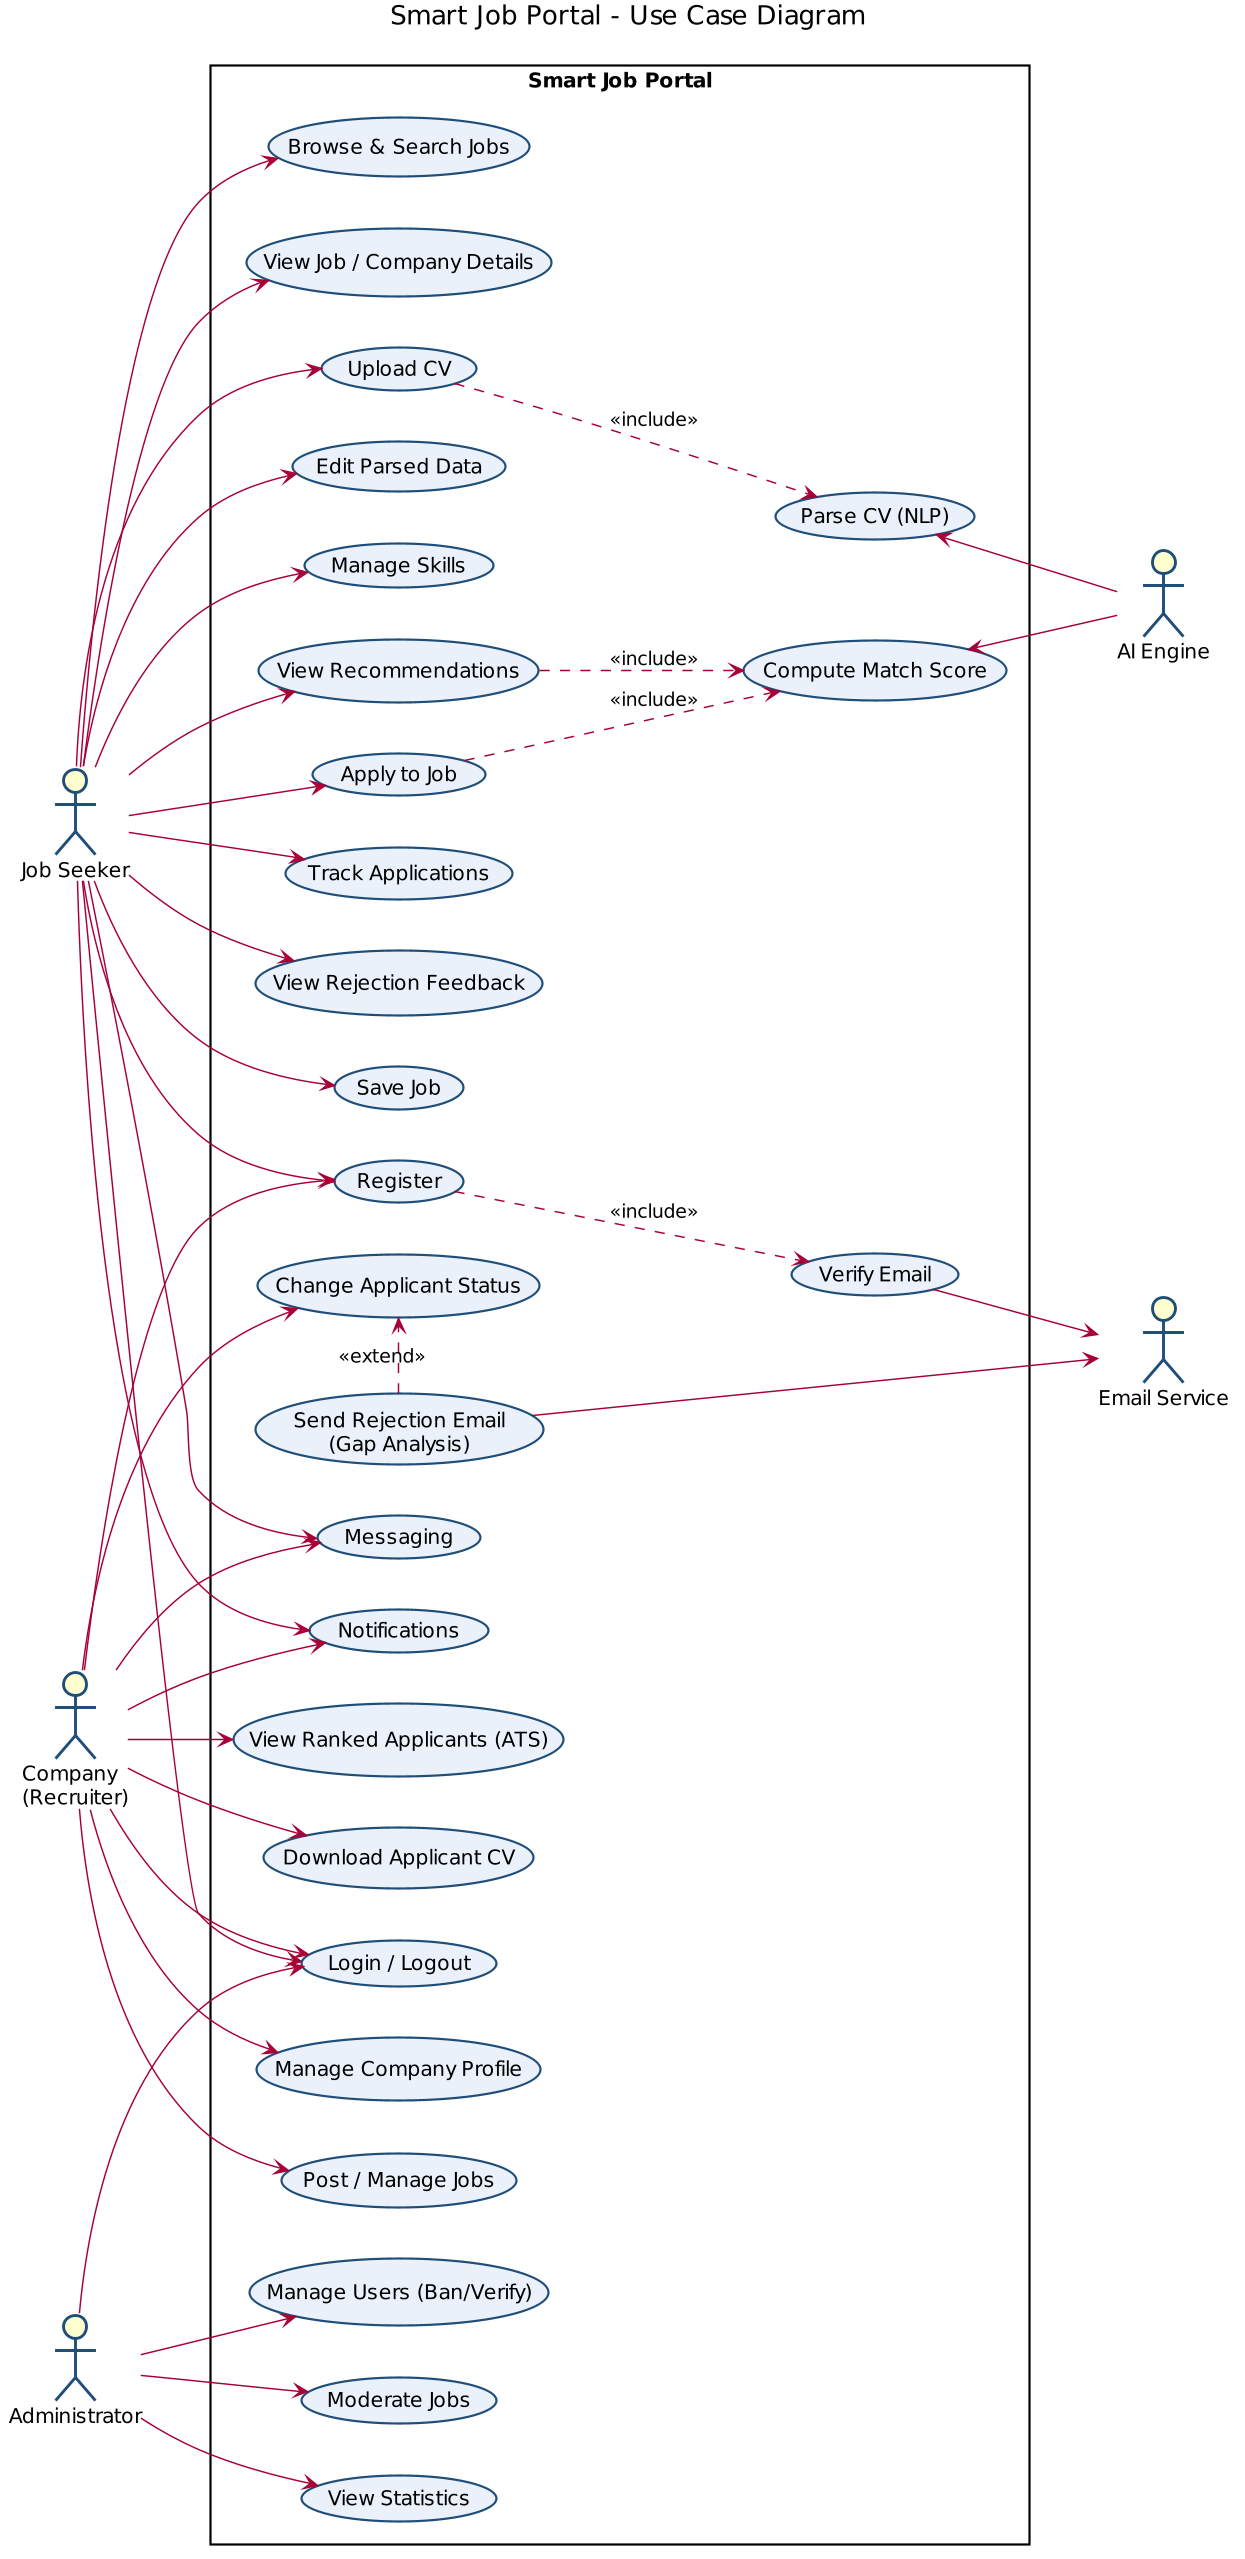

The diagram above was rendered by PlantUML. Its source (embedded in the PNG):
@startuml
skinparam dpi 140
skinparam shadowing false
skinparam defaultFontName Arial
skinparam packageStyle rectangle
skinparam actorBorderColor #1F4E79
skinparam usecaseBorderColor #1F4E79
skinparam usecaseBackgroundColor #EAF1FB
left to right direction
title Smart Job Portal - Use Case Diagram

actor "Job Seeker" as JS
actor "Company\n(Recruiter)" as CO
actor "Administrator" as AD
actor "AI Engine" as AI
actor "Email Service" as EM

rectangle "Smart Job Portal" {
  usecase "Register" as UC_reg
  usecase "Verify Email" as UC_ver
  usecase "Login / Logout" as UC_login
  usecase "Browse & Search Jobs" as UC_browse
  usecase "View Job / Company Details" as UC_view

  usecase "Upload CV" as UC_cv
  usecase "Parse CV (NLP)" as UC_parse
  usecase "Edit Parsed Data" as UC_edit
  usecase "Manage Skills" as UC_skills
  usecase "View Recommendations" as UC_rec
  usecase "Compute Match Score" as UC_score
  usecase "Apply to Job" as UC_apply
  usecase "Track Applications" as UC_track
  usecase "View Rejection Feedback" as UC_feedback
  usecase "Save Job" as UC_save

  usecase "Manage Company Profile" as UC_cprof
  usecase "Post / Manage Jobs" as UC_post
  usecase "View Ranked Applicants (ATS)" as UC_ats
  usecase "Download Applicant CV" as UC_dl
  usecase "Change Applicant Status" as UC_status
  usecase "Send Rejection Email\n(Gap Analysis)" as UC_reject

  usecase "Messaging" as UC_msg
  usecase "Notifications" as UC_notif

  usecase "View Statistics" as UC_stats
  usecase "Manage Users (Ban/Verify)" as UC_users
  usecase "Moderate Jobs" as UC_modjobs
}

JS --> UC_reg
JS --> UC_login
JS --> UC_browse
JS --> UC_view
JS --> UC_cv
JS --> UC_edit
JS --> UC_skills
JS --> UC_rec
JS --> UC_apply
JS --> UC_track
JS --> UC_feedback
JS --> UC_save
JS --> UC_msg
JS --> UC_notif

CO --> UC_reg
CO --> UC_login
CO --> UC_cprof
CO --> UC_post
CO --> UC_ats
CO --> UC_dl
CO --> UC_status
CO --> UC_msg
CO --> UC_notif

AD --> UC_login
AD --> UC_stats
AD --> UC_users
AD --> UC_modjobs

UC_reg ..> UC_ver : <<include>>
UC_cv ..> UC_parse : <<include>>
UC_apply ..> UC_score : <<include>>
UC_rec ..> UC_score : <<include>>
UC_reject .> UC_status : <<extend>>

UC_parse <-- AI
UC_score <-- AI
UC_ver --> EM
UC_reject --> EM
@enduml